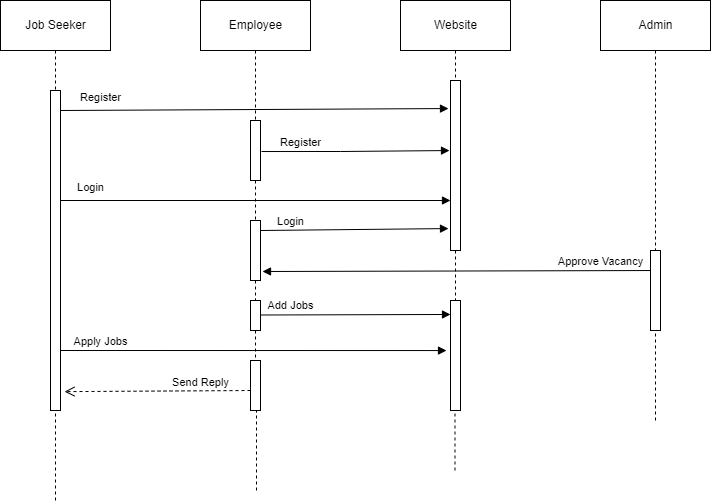

The diagram above was exported from draw.io. Its source (the exported page's mxGraphModel, read from the mxfile embedded in the PNG):
<mxGraphModel dx="868" dy="393" grid="1" gridSize="10" guides="1" tooltips="1" connect="1" arrows="1" fold="1" page="1" pageScale="1" pageWidth="850" pageHeight="1100" math="0" shadow="0">
  <root>
    <mxCell id="0" />
    <mxCell id="1" parent="0" />
    <mxCell id="La0kZjoJ4RRVf5LK-hqY-1" value="Job Seeker" style="html=1;" vertex="1" parent="1">
      <mxGeometry x="80" y="50" width="110" height="50" as="geometry" />
    </mxCell>
    <mxCell id="La0kZjoJ4RRVf5LK-hqY-2" value="Employee" style="html=1;" vertex="1" parent="1">
      <mxGeometry x="280" y="50" width="110" height="50" as="geometry" />
    </mxCell>
    <mxCell id="La0kZjoJ4RRVf5LK-hqY-3" value="Website" style="html=1;" vertex="1" parent="1">
      <mxGeometry x="480" y="50" width="110" height="50" as="geometry" />
    </mxCell>
    <mxCell id="La0kZjoJ4RRVf5LK-hqY-4" value="Admin" style="html=1;" vertex="1" parent="1">
      <mxGeometry x="680" y="50" width="110" height="50" as="geometry" />
    </mxCell>
    <mxCell id="La0kZjoJ4RRVf5LK-hqY-6" value="" style="html=1;points=[];perimeter=orthogonalPerimeter;" vertex="1" parent="1">
      <mxGeometry x="130" y="140" width="10" height="320" as="geometry" />
    </mxCell>
    <mxCell id="La0kZjoJ4RRVf5LK-hqY-7" value="" style="endArrow=none;dashed=1;endFill=0;endSize=12;html=1;rounded=0;exitX=0.5;exitY=1;exitDx=0;exitDy=0;" edge="1" parent="1" source="La0kZjoJ4RRVf5LK-hqY-1" target="La0kZjoJ4RRVf5LK-hqY-6">
      <mxGeometry width="160" relative="1" as="geometry">
        <mxPoint x="135" y="100" as="sourcePoint" />
        <mxPoint x="135" y="400" as="targetPoint" />
      </mxGeometry>
    </mxCell>
    <mxCell id="La0kZjoJ4RRVf5LK-hqY-10" value="" style="html=1;points=[];perimeter=orthogonalPerimeter;" vertex="1" parent="1">
      <mxGeometry x="330" y="170" width="10" height="60" as="geometry" />
    </mxCell>
    <mxCell id="La0kZjoJ4RRVf5LK-hqY-11" value="" style="endArrow=none;dashed=1;endFill=0;endSize=12;html=1;rounded=0;exitX=0.5;exitY=1;exitDx=0;exitDy=0;" edge="1" parent="1" source="La0kZjoJ4RRVf5LK-hqY-2" target="La0kZjoJ4RRVf5LK-hqY-10">
      <mxGeometry width="160" relative="1" as="geometry">
        <mxPoint x="335" y="100" as="sourcePoint" />
        <mxPoint x="335" y="525" as="targetPoint" />
      </mxGeometry>
    </mxCell>
    <mxCell id="La0kZjoJ4RRVf5LK-hqY-12" value="" style="html=1;points=[];perimeter=orthogonalPerimeter;" vertex="1" parent="1">
      <mxGeometry x="330" y="270" width="10" height="60" as="geometry" />
    </mxCell>
    <mxCell id="La0kZjoJ4RRVf5LK-hqY-13" value="" style="endArrow=none;dashed=1;endFill=0;endSize=12;html=1;rounded=0;exitX=0.5;exitY=1;exitDx=0;exitDy=0;startArrow=none;" edge="1" parent="1" source="La0kZjoJ4RRVf5LK-hqY-10" target="La0kZjoJ4RRVf5LK-hqY-12">
      <mxGeometry width="160" relative="1" as="geometry">
        <mxPoint x="335" y="200" as="sourcePoint" />
        <mxPoint x="335" y="525" as="targetPoint" />
      </mxGeometry>
    </mxCell>
    <mxCell id="La0kZjoJ4RRVf5LK-hqY-15" value="" style="html=1;points=[];perimeter=orthogonalPerimeter;" vertex="1" parent="1">
      <mxGeometry x="530" y="130" width="10" height="170" as="geometry" />
    </mxCell>
    <mxCell id="La0kZjoJ4RRVf5LK-hqY-16" value="" style="endArrow=none;dashed=1;endFill=0;endSize=12;html=1;rounded=0;exitX=0.5;exitY=1;exitDx=0;exitDy=0;" edge="1" parent="1" source="La0kZjoJ4RRVf5LK-hqY-3" target="La0kZjoJ4RRVf5LK-hqY-15">
      <mxGeometry width="160" relative="1" as="geometry">
        <mxPoint x="535" y="100" as="sourcePoint" />
        <mxPoint x="535" y="550" as="targetPoint" />
      </mxGeometry>
    </mxCell>
    <mxCell id="La0kZjoJ4RRVf5LK-hqY-17" value="Register" style="html=1;verticalAlign=bottom;endArrow=block;rounded=0;entryX=-0.2;entryY=0.165;entryDx=0;entryDy=0;entryPerimeter=0;" edge="1" parent="1" target="La0kZjoJ4RRVf5LK-hqY-15">
      <mxGeometry x="-0.7931" y="4" width="80" relative="1" as="geometry">
        <mxPoint x="140" y="160" as="sourcePoint" />
        <mxPoint x="220" y="160" as="targetPoint" />
        <mxPoint as="offset" />
      </mxGeometry>
    </mxCell>
    <mxCell id="La0kZjoJ4RRVf5LK-hqY-18" value="Register" style="html=1;verticalAlign=bottom;endArrow=block;rounded=0;exitX=1.1;exitY=0.517;exitDx=0;exitDy=0;exitPerimeter=0;entryX=-0.1;entryY=0.412;entryDx=0;entryDy=0;entryPerimeter=0;" edge="1" parent="1" source="La0kZjoJ4RRVf5LK-hqY-10" target="La0kZjoJ4RRVf5LK-hqY-15">
      <mxGeometry x="-0.5826" width="80" relative="1" as="geometry">
        <mxPoint x="380" y="270" as="sourcePoint" />
        <mxPoint x="520" y="201" as="targetPoint" />
        <Array as="points">
          <mxPoint x="420" y="201" />
        </Array>
        <mxPoint as="offset" />
      </mxGeometry>
    </mxCell>
    <mxCell id="La0kZjoJ4RRVf5LK-hqY-19" value="Login" style="html=1;verticalAlign=bottom;endArrow=block;rounded=0;" edge="1" parent="1">
      <mxGeometry x="-0.8452" y="4" width="80" relative="1" as="geometry">
        <mxPoint x="140" y="250" as="sourcePoint" />
        <mxPoint x="530" y="250" as="targetPoint" />
        <mxPoint as="offset" />
      </mxGeometry>
    </mxCell>
    <mxCell id="La0kZjoJ4RRVf5LK-hqY-20" value="Login" style="html=1;verticalAlign=bottom;endArrow=block;rounded=0;entryX=-0.2;entryY=0.871;entryDx=0;entryDy=0;entryPerimeter=0;" edge="1" parent="1" target="La0kZjoJ4RRVf5LK-hqY-15">
      <mxGeometry x="-0.6842" width="80" relative="1" as="geometry">
        <mxPoint x="340" y="280" as="sourcePoint" />
        <mxPoint x="520" y="280" as="targetPoint" />
        <mxPoint as="offset" />
      </mxGeometry>
    </mxCell>
    <mxCell id="La0kZjoJ4RRVf5LK-hqY-23" value="Approve Vacancy" style="html=1;verticalAlign=bottom;endArrow=block;rounded=0;entryX=1.2;entryY=0.85;entryDx=0;entryDy=0;entryPerimeter=0;" edge="1" parent="1" target="La0kZjoJ4RRVf5LK-hqY-12">
      <mxGeometry x="-0.6962" width="80" relative="1" as="geometry">
        <mxPoint x="740" y="320" as="sourcePoint" />
        <mxPoint x="390" y="320" as="targetPoint" />
        <mxPoint as="offset" />
      </mxGeometry>
    </mxCell>
    <mxCell id="La0kZjoJ4RRVf5LK-hqY-24" value="" style="html=1;points=[];perimeter=orthogonalPerimeter;" vertex="1" parent="1">
      <mxGeometry x="330" y="350" width="10" height="30" as="geometry" />
    </mxCell>
    <mxCell id="La0kZjoJ4RRVf5LK-hqY-25" value="" style="endArrow=none;dashed=1;endFill=0;endSize=12;html=1;rounded=0;exitX=0.5;exitY=1;exitDx=0;exitDy=0;startArrow=none;" edge="1" parent="1" source="La0kZjoJ4RRVf5LK-hqY-12" target="La0kZjoJ4RRVf5LK-hqY-24">
      <mxGeometry width="160" relative="1" as="geometry">
        <mxPoint x="335" y="330" as="sourcePoint" />
        <mxPoint x="335" y="525" as="targetPoint" />
      </mxGeometry>
    </mxCell>
    <mxCell id="La0kZjoJ4RRVf5LK-hqY-26" value="" style="html=1;points=[];perimeter=orthogonalPerimeter;" vertex="1" parent="1">
      <mxGeometry x="530" y="350" width="10" height="110" as="geometry" />
    </mxCell>
    <mxCell id="La0kZjoJ4RRVf5LK-hqY-27" value="" style="endArrow=none;dashed=1;endFill=0;endSize=12;html=1;rounded=0;exitX=0.5;exitY=1;exitDx=0;exitDy=0;startArrow=none;" edge="1" parent="1" source="La0kZjoJ4RRVf5LK-hqY-15" target="La0kZjoJ4RRVf5LK-hqY-26">
      <mxGeometry width="160" relative="1" as="geometry">
        <mxPoint x="535" y="300" as="sourcePoint" />
        <mxPoint x="535" y="550" as="targetPoint" />
      </mxGeometry>
    </mxCell>
    <mxCell id="La0kZjoJ4RRVf5LK-hqY-28" value="Add Jobs" style="html=1;verticalAlign=bottom;endArrow=block;rounded=0;entryX=0;entryY=0.127;entryDx=0;entryDy=0;entryPerimeter=0;" edge="1" parent="1" target="La0kZjoJ4RRVf5LK-hqY-26">
      <mxGeometry x="-0.6842" width="80" relative="1" as="geometry">
        <mxPoint x="340" y="364.5" as="sourcePoint" />
        <mxPoint x="420" y="364.5" as="targetPoint" />
        <mxPoint as="offset" />
      </mxGeometry>
    </mxCell>
    <mxCell id="La0kZjoJ4RRVf5LK-hqY-29" value="Apply Jobs" style="html=1;verticalAlign=bottom;endArrow=block;rounded=0;entryX=-0.4;entryY=0.455;entryDx=0;entryDy=0;entryPerimeter=0;" edge="1" parent="1" target="La0kZjoJ4RRVf5LK-hqY-26">
      <mxGeometry x="-0.7927" width="80" relative="1" as="geometry">
        <mxPoint x="140" y="400" as="sourcePoint" />
        <mxPoint x="220" y="400" as="targetPoint" />
        <mxPoint as="offset" />
      </mxGeometry>
    </mxCell>
    <mxCell id="La0kZjoJ4RRVf5LK-hqY-30" value="" style="html=1;points=[];perimeter=orthogonalPerimeter;" vertex="1" parent="1">
      <mxGeometry x="330" y="410" width="10" height="50" as="geometry" />
    </mxCell>
    <mxCell id="La0kZjoJ4RRVf5LK-hqY-31" value="" style="endArrow=none;dashed=1;endFill=0;endSize=12;html=1;rounded=0;exitX=0.5;exitY=1;exitDx=0;exitDy=0;startArrow=none;" edge="1" parent="1" source="La0kZjoJ4RRVf5LK-hqY-24" target="La0kZjoJ4RRVf5LK-hqY-30">
      <mxGeometry width="160" relative="1" as="geometry">
        <mxPoint x="335" y="380" as="sourcePoint" />
        <mxPoint x="335" y="525" as="targetPoint" />
      </mxGeometry>
    </mxCell>
    <mxCell id="La0kZjoJ4RRVf5LK-hqY-32" value="Send Reply" style="html=1;verticalAlign=bottom;endArrow=open;dashed=1;endSize=8;rounded=0;entryX=1.4;entryY=0.941;entryDx=0;entryDy=0;entryPerimeter=0;" edge="1" parent="1" target="La0kZjoJ4RRVf5LK-hqY-6">
      <mxGeometry x="-0.4623" y="1" relative="1" as="geometry">
        <mxPoint x="330" y="440" as="sourcePoint" />
        <mxPoint x="250" y="440" as="targetPoint" />
        <mxPoint as="offset" />
      </mxGeometry>
    </mxCell>
    <mxCell id="La0kZjoJ4RRVf5LK-hqY-35" value="" style="html=1;points=[];perimeter=orthogonalPerimeter;" vertex="1" parent="1">
      <mxGeometry x="730" y="300" width="10" height="80" as="geometry" />
    </mxCell>
    <mxCell id="La0kZjoJ4RRVf5LK-hqY-40" value="" style="endArrow=none;dashed=1;endFill=0;endSize=12;html=1;rounded=0;exitX=0.5;exitY=1;exitDx=0;exitDy=0;" edge="1" parent="1" source="La0kZjoJ4RRVf5LK-hqY-4" target="La0kZjoJ4RRVf5LK-hqY-35">
      <mxGeometry width="160" relative="1" as="geometry">
        <mxPoint x="735" y="100" as="sourcePoint" />
        <mxPoint x="740" y="480" as="targetPoint" />
      </mxGeometry>
    </mxCell>
    <mxCell id="La0kZjoJ4RRVf5LK-hqY-41" value="" style="endArrow=none;dashed=1;html=1;rounded=0;strokeColor=#000000;" edge="1" parent="1">
      <mxGeometry width="50" height="50" relative="1" as="geometry">
        <mxPoint x="534.5" y="520" as="sourcePoint" />
        <mxPoint x="534.5" y="460" as="targetPoint" />
      </mxGeometry>
    </mxCell>
    <mxCell id="La0kZjoJ4RRVf5LK-hqY-45" value="" style="endArrow=none;dashed=1;html=1;rounded=0;strokeColor=#000000;" edge="1" parent="1">
      <mxGeometry width="50" height="50" relative="1" as="geometry">
        <mxPoint x="336" y="540" as="sourcePoint" />
        <mxPoint x="336" y="460" as="targetPoint" />
      </mxGeometry>
    </mxCell>
    <mxCell id="La0kZjoJ4RRVf5LK-hqY-46" value="" style="endArrow=none;dashed=1;html=1;rounded=0;strokeColor=#000000;entryX=0.5;entryY=1.006;entryDx=0;entryDy=0;entryPerimeter=0;" edge="1" parent="1" target="La0kZjoJ4RRVf5LK-hqY-6">
      <mxGeometry width="50" height="50" relative="1" as="geometry">
        <mxPoint x="135" y="550" as="sourcePoint" />
        <mxPoint x="180" y="500" as="targetPoint" />
      </mxGeometry>
    </mxCell>
    <mxCell id="La0kZjoJ4RRVf5LK-hqY-47" value="" style="endArrow=none;dashed=1;html=1;rounded=0;strokeColor=#000000;entryX=0.5;entryY=1.025;entryDx=0;entryDy=0;entryPerimeter=0;" edge="1" parent="1" target="La0kZjoJ4RRVf5LK-hqY-35">
      <mxGeometry width="50" height="50" relative="1" as="geometry">
        <mxPoint x="735" y="470" as="sourcePoint" />
        <mxPoint x="780" y="420" as="targetPoint" />
      </mxGeometry>
    </mxCell>
  </root>
</mxGraphModel>